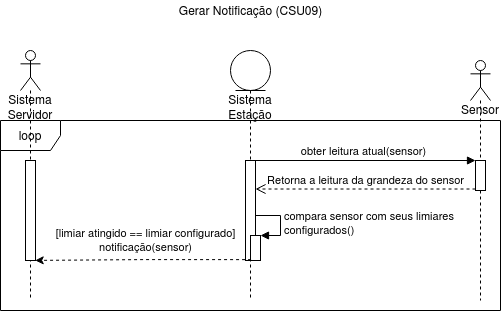

The diagram above was exported from draw.io. Its source (the exported page's mxGraphModel, read from the mxfile embedded in the PNG):
<mxGraphModel dx="821" dy="495" grid="1" gridSize="10" guides="1" tooltips="1" connect="1" arrows="1" fold="1" page="1" pageScale="1" pageWidth="827" pageHeight="1169" math="0" shadow="0">
  <root>
    <mxCell id="YUx9nklMN0EWK4Q_VyqX-0" />
    <mxCell id="YUx9nklMN0EWK4Q_VyqX-1" parent="YUx9nklMN0EWK4Q_VyqX-0" />
    <mxCell id="YUx9nklMN0EWK4Q_VyqX-2" value="&lt;a href=&quot;https://github.com/PJI29006-classroom/2020-01-estacao-metereologica-estacao-alexandre-andre-e-luiza/blob/master/doc/markdown/descricao-casos-de-uso/sistema-estacao/gerar-notificacao.md&quot;&gt;&lt;font color=&quot;#000000&quot;&gt;Gerar Notificação (CSU09)&lt;/font&gt;&lt;/a&gt;" style="text;html=1;align=center;verticalAlign=middle;resizable=0;points=[];autosize=1;" parent="YUx9nklMN0EWK4Q_VyqX-1" vertex="1">
      <mxGeometry x="290" y="30" width="160" height="20" as="geometry" />
    </mxCell>
    <mxCell id="dASsGLSlnLAUa4XNafuj-0" value="loop" style="shape=umlFrame;whiteSpace=wrap;html=1;" parent="YUx9nklMN0EWK4Q_VyqX-1" vertex="1">
      <mxGeometry x="120" y="150" width="500" height="190" as="geometry" />
    </mxCell>
    <mxCell id="dASsGLSlnLAUa4XNafuj-6" value="&lt;div&gt;Sistema&lt;/div&gt;&lt;div&gt;Estação&lt;/div&gt;" style="shape=umlLifeline;participant=umlEntity;perimeter=lifelinePerimeter;whiteSpace=wrap;html=1;container=1;collapsible=0;recursiveResize=0;verticalAlign=top;spacingTop=36;outlineConnect=0;" parent="YUx9nklMN0EWK4Q_VyqX-1" vertex="1">
      <mxGeometry x="350" y="80" width="40" height="250" as="geometry" />
    </mxCell>
    <mxCell id="dASsGLSlnLAUa4XNafuj-18" value="" style="html=1;points=[];perimeter=orthogonalPerimeter;" parent="dASsGLSlnLAUa4XNafuj-6" vertex="1">
      <mxGeometry x="15" y="110" width="10" height="100" as="geometry" />
    </mxCell>
    <mxCell id="dASsGLSlnLAUa4XNafuj-19" value="" style="html=1;points=[];perimeter=orthogonalPerimeter;" parent="dASsGLSlnLAUa4XNafuj-6" vertex="1">
      <mxGeometry x="20" y="185" width="10" height="25" as="geometry" />
    </mxCell>
    <mxCell id="dASsGLSlnLAUa4XNafuj-20" value="&lt;div&gt;compara sensor com seus limiares &lt;br&gt;&lt;/div&gt;&lt;div&gt;configurados()&lt;/div&gt;" style="edgeStyle=orthogonalEdgeStyle;html=1;align=left;spacingLeft=2;endArrow=block;rounded=0;entryX=1;entryY=0;" parent="dASsGLSlnLAUa4XNafuj-6" target="dASsGLSlnLAUa4XNafuj-19" edge="1">
      <mxGeometry relative="1" as="geometry">
        <mxPoint x="25" y="165" as="sourcePoint" />
        <Array as="points">
          <mxPoint x="50" y="165" />
        </Array>
      </mxGeometry>
    </mxCell>
    <mxCell id="dASsGLSlnLAUa4XNafuj-9" value="&lt;div&gt;Sistema Servidor&lt;br&gt;&lt;/div&gt;" style="shape=umlLifeline;participant=umlActor;perimeter=lifelinePerimeter;whiteSpace=wrap;html=1;container=1;collapsible=0;recursiveResize=0;verticalAlign=top;spacingTop=36;outlineConnect=0;" parent="YUx9nklMN0EWK4Q_VyqX-1" vertex="1">
      <mxGeometry x="140" y="80" width="20" height="250" as="geometry" />
    </mxCell>
    <mxCell id="dASsGLSlnLAUa4XNafuj-23" value="" style="html=1;points=[];perimeter=orthogonalPerimeter;" parent="dASsGLSlnLAUa4XNafuj-9" vertex="1">
      <mxGeometry x="5" y="110" width="10" height="100" as="geometry" />
    </mxCell>
    <mxCell id="dASsGLSlnLAUa4XNafuj-14" value="Sensor" style="shape=umlLifeline;participant=umlActor;perimeter=lifelinePerimeter;whiteSpace=wrap;html=1;container=1;collapsible=0;recursiveResize=0;verticalAlign=top;spacingTop=36;outlineConnect=0;fillColor=none;" parent="YUx9nklMN0EWK4Q_VyqX-1" vertex="1">
      <mxGeometry x="590" y="90" width="20" height="240" as="geometry" />
    </mxCell>
    <mxCell id="dASsGLSlnLAUa4XNafuj-15" value="" style="html=1;points=[];perimeter=orthogonalPerimeter;" parent="dASsGLSlnLAUa4XNafuj-14" vertex="1">
      <mxGeometry x="5" y="100" width="10" height="30" as="geometry" />
    </mxCell>
    <mxCell id="dASsGLSlnLAUa4XNafuj-16" value="obter leitura atual(sensor)" style="html=1;verticalAlign=bottom;endArrow=block;entryX=0;entryY=0;" parent="YUx9nklMN0EWK4Q_VyqX-1" source="dASsGLSlnLAUa4XNafuj-6" target="dASsGLSlnLAUa4XNafuj-15" edge="1">
      <mxGeometry relative="1" as="geometry">
        <mxPoint x="520" y="190" as="sourcePoint" />
      </mxGeometry>
    </mxCell>
    <mxCell id="dASsGLSlnLAUa4XNafuj-17" value="Retorna a leitura da grandeza do sensor" style="html=1;verticalAlign=bottom;endArrow=open;dashed=1;endSize=8;exitX=0;exitY=0.95;" parent="YUx9nklMN0EWK4Q_VyqX-1" source="dASsGLSlnLAUa4XNafuj-15" target="dASsGLSlnLAUa4XNafuj-18" edge="1">
      <mxGeometry relative="1" as="geometry">
        <mxPoint x="520" y="266" as="targetPoint" />
      </mxGeometry>
    </mxCell>
    <mxCell id="dASsGLSlnLAUa4XNafuj-21" style="edgeStyle=orthogonalEdgeStyle;rounded=0;orthogonalLoop=1;jettySize=auto;html=1;dashed=1;exitX=0.057;exitY=0.965;exitDx=0;exitDy=0;exitPerimeter=0;entryX=0.97;entryY=0.999;entryDx=0;entryDy=0;entryPerimeter=0;" parent="YUx9nklMN0EWK4Q_VyqX-1" source="dASsGLSlnLAUa4XNafuj-19" target="dASsGLSlnLAUa4XNafuj-23" edge="1">
      <mxGeometry relative="1" as="geometry">
        <mxPoint x="156" y="290" as="targetPoint" />
        <Array as="points">
          <mxPoint x="263" y="289" />
        </Array>
      </mxGeometry>
    </mxCell>
    <mxCell id="dASsGLSlnLAUa4XNafuj-22" value="&lt;div&gt;[limiar atingido == limiar configurado]&lt;/div&gt;&lt;div&gt;notificação(sensor)&lt;br&gt;&lt;/div&gt;" style="edgeLabel;html=1;align=center;verticalAlign=middle;resizable=0;points=[];" parent="dASsGLSlnLAUa4XNafuj-21" vertex="1" connectable="0">
      <mxGeometry x="0.4389" y="1" relative="1" as="geometry">
        <mxPoint x="48.62" y="-21" as="offset" />
      </mxGeometry>
    </mxCell>
  </root>
</mxGraphModel>